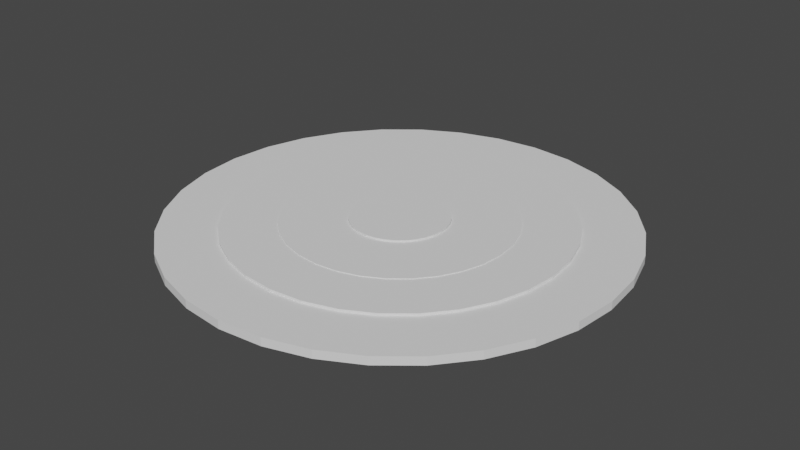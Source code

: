 # Source: Targer.blend  (saved by Blender 2.81.16; exported with 4.5.12 LTS)
import bpy
from mathutils import Matrix  # noqa: F401  (used for matrix-valued properties, if any)

bpy.ops.wm.read_factory_settings(use_empty=True)
scene = bpy.context.scene
scene.name = 'Scene'

# ---- collections
col_collection = bpy.data.collections.new('Collection'); scene.collection.children.link(col_collection)

# ---- world
world_world = bpy.data.worlds.new('World'); scene.world = world_world
world_world.use_nodes = True; world_world.node_tree.nodes.clear()
_N = world_world.node_tree.nodes; _L = world_world.node_tree.links
n0 = _N.new('ShaderNodeOutputWorld'); n0.name = 'World Output'; n0.location = (300, 300)
n1 = _N.new('ShaderNodeBackground'); n1.name = 'Background'; n1.location = (10, 300)
n1.inputs[0].default_value = (0.05088, 0.05088, 0.05088, 1.0)
_L.new(n1.outputs[0], n0.inputs[0])
n0.is_active_output = True
world_world.color = (0.05088, 0.05088, 0.05088)
world_world.use_sun_shadow = False
world_world.sun_shadow_jitter_overblur = 0.0

# ---- meshes
me_cylinder = bpy.data.meshes.new('Cylinder')
me_cylinder.from_pydata([(0.0, 1.0, -1.0), (0.0, 1.0, 1.0), (0.1951, 0.9808, -1.0), (0.1951, 0.9808, 1.0), (0.3827, 0.9239, -1.0), (0.3827, 0.9239, 1.0), (0.5556, 0.8315, -1.0), (0.5556, 0.8315, 1.0), (0.7071, 0.7071, -1.0), (0.7071, 0.7071, 1.0), (0.8315, 0.5556, -1.0), (0.8315, 0.5556, 1.0), (0.9239, 0.3827, -1.0), (0.9239, 0.3827, 1.0), (0.9808, 0.1951, -1.0), (0.9808, 0.1951, 1.0), (1.0, 7.55e-08, -1.0), (1.0, 7.55e-08, 1.0), (0.9808, -0.1951, -1.0), (0.9808, -0.1951, 1.0), (0.9239, -0.3827, -1.0), (0.9239, -0.3827, 1.0), (0.8315, -0.5556, -1.0), (0.8315, -0.5556, 1.0), (0.7071, -0.7071, -1.0), (0.7071, -0.7071, 1.0), (0.5556, -0.8315, -1.0), (0.5556, -0.8315, 1.0), (0.3827, -0.9239, -1.0), (0.3827, -0.9239, 1.0), (0.1951, -0.9808, -1.0), (0.1951, -0.9808, 1.0), (-3.258e-07, -1.0, -1.0), (-3.258e-07, -1.0, 1.0), (-0.1951, -0.9808, -1.0), (-0.1951, -0.9808, 1.0), (-0.3827, -0.9239, -1.0), (-0.3827, -0.9239, 1.0), (-0.5556, -0.8315, -1.0), (-0.5556, -0.8315, 1.0), (-0.7071, -0.7071, -1.0), (-0.7071, -0.7071, 1.0), (-0.8315, -0.5556, -1.0), (-0.8315, -0.5556, 1.0), (-0.9239, -0.3827, -1.0), (-0.9239, -0.3827, 1.0), (-0.9808, -0.1951, -1.0), (-0.9808, -0.1951, 1.0), (-1.0, 9.656e-07, -1.0), (-1.0, 9.656e-07, 1.0), (-0.9808, 0.1951, -1.0), (-0.9808, 0.1951, 1.0), (-0.9239, 0.3827, -1.0), (-0.9239, 0.3827, 1.0), (-0.8315, 0.5556, -1.0), (-0.8315, 0.5556, 1.0), (-0.7071, 0.7071, -1.0), (-0.7071, 0.7071, 1.0), (-0.5556, 0.8315, -1.0), (-0.5556, 0.8315, 1.0), (-0.3827, 0.9239, -1.0), (-0.3827, 0.9239, 1.0), (-0.1951, 0.9808, -1.0), (-0.1951, 0.9808, 1.0)], [], [(0, 1, 3, 2), (2, 3, 5, 4), (4, 5, 7, 6), (6, 7, 9, 8), (8, 9, 11, 10), (10, 11, 13, 12), (12, 13, 15, 14), (14, 15, 17, 16), (16, 17, 19, 18), (18, 19, 21, 20), (20, 21, 23, 22), (22, 23, 25, 24), (24, 25, 27, 26), (26, 27, 29, 28), (28, 29, 31, 30), (30, 31, 33, 32), (32, 33, 35, 34), (34, 35, 37, 36), (36, 37, 39, 38), (38, 39, 41, 40), (40, 41, 43, 42), (42, 43, 45, 44), (44, 45, 47, 46), (46, 47, 49, 48), (48, 49, 51, 50), (50, 51, 53, 52), (52, 53, 55, 54), (54, 55, 57, 56), (56, 57, 59, 58), (58, 59, 61, 60), (3, 1, 63, 61, 59, 57, 55, 53, 51, 49, 47, 45, 43, 41, 39, 37, 35, 33, 31, 29, 27, 25, 23, 21, 19, 17, 15, 13, 11, 9, 7, 5), (60, 61, 63, 62), (62, 63, 1, 0), (0, 2, 4, 6, 8, 10, 12, 14, 16, 18, 20, 22, 24, 26, 28, 30, 32, 34, 36, 38, 40, 42, 44, 46, 48, 50, 52, 54, 56, 58, 60, 62)])
_uv = me_cylinder.uv_layers.new(name='UVMap')
_uv.uv.foreach_set('vector', [1.0, 0.5, 1.0, 1.0, 0.9688, 1.0, 0.9688, 0.5, 0.9688, 0.5, 0.9688, 1.0, 0.9375, 1.0, 0.9375, 0.5, 0.9375, 0.5, 0.9375, 1.0, 0.9062, 1.0, 0.9062, 0.5, 0.9062, 0.5, 0.9062, 1.0, 0.875, 1.0, 0.875, 0.5, 0.875, 0.5, 0.875, 1.0, 0.8438, 1.0, 0.8438, 0.5, 0.8438, 0.5, 0.8438, 1.0, 0.8125, 1.0, 0.8125, 0.5, 0.8125, 0.5, 0.8125, 1.0, 0.7812, 1.0, 0.7812, 0.5, 0.7812, 0.5, 0.7812, 1.0, 0.75, 1.0, 0.75, 0.5, 0.75, 0.5, 0.75, 1.0, 0.7188, 1.0, 0.7188, 0.5, 0.7188, 0.5, 0.7188, 1.0, 0.6875, 1.0, 0.6875, 0.5, 0.6875, 0.5, 0.6875, 1.0, 0.6562, 1.0, 0.6562, 0.5, 0.6562, 0.5, 0.6562, 1.0, 0.625, 1.0, 0.625, 0.5, 0.625, 0.5, 0.625, 1.0, 0.5938, 1.0, 0.5938, 0.5, 0.5938, 0.5, 0.5938, 1.0, 0.5625, 1.0, 0.5625, 0.5, 0.5625, 0.5, 0.5625, 1.0, 0.5312, 1.0, 0.5312, 0.5, 0.5312, 0.5, 0.5312, 1.0, 0.5, 1.0, 0.5, 0.5, 0.5, 0.5, 0.5, 1.0, 0.4688, 1.0, 0.4688, 0.5, 0.4688, 0.5, 0.4688, 1.0, 0.4375, 1.0, 0.4375, 0.5, 0.4375, 0.5, 0.4375, 1.0, 0.4062, 1.0, 0.4062, 0.5, 0.4062, 0.5, 0.4062, 1.0, 0.375, 1.0, 0.375, 0.5, 0.375, 0.5, 0.375, 1.0, 0.3438, 1.0, 0.3438, 0.5, 0.3438, 0.5, 0.3438, 1.0, 0.3125, 1.0, 0.3125, 0.5, 0.3125, 0.5, 0.3125, 1.0, 0.2812, 1.0, 0.2812, 0.5, 0.2812, 0.5, 0.2812, 1.0, 0.25, 1.0, 0.25, 0.5, 0.25, 0.5, 0.25, 1.0, 0.2188, 1.0, 0.2188, 0.5, 0.2188, 0.5, 0.2188, 1.0, 0.1875, 1.0, 0.1875, 0.5, 0.1875, 0.5, 0.1875, 1.0, 0.1562, 1.0, 0.1562, 0.5, 0.1562, 0.5, 0.1562, 1.0, 0.125, 1.0, 0.125, 0.5, 0.125, 0.5, 0.125, 1.0, 0.09375, 1.0, 0.09375, 0.5, 0.09375, 0.5, 0.09375, 1.0, 0.0625, 1.0, 0.0625, 0.5, 0.2968, 0.4854, 0.25, 0.49, 0.2032, 0.4854, 0.1582, 0.4717, 0.1167, 0.4496, 0.08029, 0.4197, 0.05045, 0.3833, 0.02827, 0.3418, 0.01461, 0.2968, 0.01, 0.25, 0.01461, 0.2032, 0.02827, 0.1582, 0.05045, 0.1167, 0.08029, 0.08029, 0.1167, 0.05045, 0.1582, 0.02827, 0.2032, 0.01461, 0.25, 0.01, 0.2968, 0.01461, 0.3418, 0.02827, 0.3833, 0.05045, 0.4197, 0.08029, 0.4496, 0.1167, 0.4717, 0.1582, 0.4854, 0.2032, 0.49, 0.25, 0.4854, 0.2968, 0.4717, 0.3418, 0.4496, 0.3833, 0.4197, 0.4197, 0.3833, 0.4496, 0.3418, 0.4717, 0.0625, 0.5, 0.0625, 1.0, 0.03125, 1.0, 0.03125, 0.5, 0.03125, 0.5, 0.03125, 1.0, 0.0, 1.0, 0.0, 0.5, 0.75, 0.49, 0.7968, 0.4854, 0.8418, 0.4717, 0.8833, 0.4496, 0.9197, 0.4197, 0.9496, 0.3833, 0.9717, 0.3418, 0.9854, 0.2968, 0.99, 0.25, 0.9854, 0.2032, 0.9717, 0.1582, 0.9496, 0.1167, 0.9197, 0.08029, 0.8833, 0.05045, 0.8418, 0.02827, 0.7968, 0.01461, 0.75, 0.01, 0.7032, 0.01461, 0.6582, 0.02827, 0.6167, 0.05045, 0.5803, 0.08029, 0.5504, 0.1167, 0.5283, 0.1582, 0.5146, 0.2032, 0.51, 0.25, 0.5146, 0.2968, 0.5283, 0.3418, 0.5504, 0.3833, 0.5803, 0.4197, 0.6167, 0.4496, 0.6582, 0.4717, 0.7032, 0.4854])
me_cylinder.use_remesh_fix_poles = True
me_cylinder.use_remesh_preserve_attributes = False
me_cylinder.use_mirror_vertex_groups = False
me_cylinder.update()
me_cylinder_001 = bpy.data.meshes.new('Cylinder.001')
me_cylinder_001.from_pydata([(0.0, 1.0, -1.0), (0.0, 1.0, 1.0), (0.1951, 0.9808, -1.0), (0.1951, 0.9808, 1.0), (0.3827, 0.9239, -1.0), (0.3827, 0.9239, 1.0), (0.5556, 0.8315, -1.0), (0.5556, 0.8315, 1.0), (0.7071, 0.7071, -1.0), (0.7071, 0.7071, 1.0), (0.8315, 0.5556, -1.0), (0.8315, 0.5556, 1.0), (0.9239, 0.3827, -1.0), (0.9239, 0.3827, 1.0), (0.9808, 0.1951, -1.0), (0.9808, 0.1951, 1.0), (1.0, 7.55e-08, -1.0), (1.0, 7.55e-08, 1.0), (0.9808, -0.1951, -1.0), (0.9808, -0.1951, 1.0), (0.9239, -0.3827, -1.0), (0.9239, -0.3827, 1.0), (0.8315, -0.5556, -1.0), (0.8315, -0.5556, 1.0), (0.7071, -0.7071, -1.0), (0.7071, -0.7071, 1.0), (0.5556, -0.8315, -1.0), (0.5556, -0.8315, 1.0), (0.3827, -0.9239, -1.0), (0.3827, -0.9239, 1.0), (0.1951, -0.9808, -1.0), (0.1951, -0.9808, 1.0), (-3.258e-07, -1.0, -1.0), (-3.258e-07, -1.0, 1.0), (-0.1951, -0.9808, -1.0), (-0.1951, -0.9808, 1.0), (-0.3827, -0.9239, -1.0), (-0.3827, -0.9239, 1.0), (-0.5556, -0.8315, -1.0), (-0.5556, -0.8315, 1.0), (-0.7071, -0.7071, -1.0), (-0.7071, -0.7071, 1.0), (-0.8315, -0.5556, -1.0), (-0.8315, -0.5556, 1.0), (-0.9239, -0.3827, -1.0), (-0.9239, -0.3827, 1.0), (-0.9808, -0.1951, -1.0), (-0.9808, -0.1951, 1.0), (-1.0, 9.656e-07, -1.0), (-1.0, 9.656e-07, 1.0), (-0.9808, 0.1951, -1.0), (-0.9808, 0.1951, 1.0), (-0.9239, 0.3827, -1.0), (-0.9239, 0.3827, 1.0), (-0.8315, 0.5556, -1.0), (-0.8315, 0.5556, 1.0), (-0.7071, 0.7071, -1.0), (-0.7071, 0.7071, 1.0), (-0.5556, 0.8315, -1.0), (-0.5556, 0.8315, 1.0), (-0.3827, 0.9239, -1.0), (-0.3827, 0.9239, 1.0), (-0.1951, 0.9808, -1.0), (-0.1951, 0.9808, 1.0), (0.3532, -0.236, 1.0), (0.3532, -0.236, -1.0), (0.0, 0.4248, 1.0), (0.0, 0.4248, -1.0), (-0.08288, 0.4167, 1.0), (-0.08288, 0.4167, -1.0), (-0.1626, 0.3925, 1.0), (-0.1626, 0.3925, -1.0), (-0.3925, -0.1626, 1.0), (-0.3925, -0.1626, -1.0), (-0.3532, -0.236, 1.0), (-0.3532, -0.236, -1.0), (-0.4167, -0.08288, 1.0), (-0.4167, -0.08288, -1.0), (-0.3004, -0.3004, 1.0), (-0.3004, -0.3004, -1.0), (-0.08288, -0.4167, 1.0), (-0.08288, -0.4167, -1.0), (-1.384e-07, -0.4248, 1.0), (-1.384e-07, -0.4248, -1.0), (-0.1626, -0.3925, 1.0), (-0.1626, -0.3925, -1.0), (0.4167, 0.08288, 1.0), (0.4167, 0.08288, -1.0), (0.236, 0.3532, 1.0), (0.236, 0.3532, -1.0), (0.4248, 3.207e-08, 1.0), (0.4248, 3.207e-08, -1.0), (0.3925, 0.1626, 1.0), (0.3925, 0.1626, -1.0), (0.08288, -0.4167, 1.0), (0.08288, -0.4167, -1.0), (-0.3004, 0.3004, 1.0), (-0.3004, 0.3004, -1.0), (-0.236, 0.3532, 1.0), (-0.236, 0.3532, -1.0), (-0.3532, 0.236, 1.0), (-0.3532, 0.236, -1.0), (0.4167, -0.08288, 1.0), (0.4167, -0.08288, -1.0), (0.236, -0.3532, 1.0), (0.236, -0.3532, -1.0), (0.3004, -0.3004, 1.0), (0.3004, -0.3004, -1.0), (0.3925, -0.1626, 1.0), (0.3925, -0.1626, -1.0), (-0.4248, 4.102e-07, 1.0), (-0.4248, 4.102e-07, -1.0), (-0.236, -0.3532, 1.0), (-0.236, -0.3532, -1.0), (-0.4167, 0.08288, 1.0), (-0.4167, 0.08288, -1.0), (0.3004, 0.3004, 1.0), (0.3004, 0.3004, -1.0), (0.1626, -0.3925, 1.0), (0.1626, -0.3925, -1.0), (0.3532, 0.236, 1.0), (0.3532, 0.236, -1.0), (-0.3925, 0.1626, 1.0), (-0.3925, 0.1626, -1.0), (0.1626, 0.3925, 1.0), (0.1626, 0.3925, -1.0), (0.08288, 0.4167, 1.0), (0.08288, 0.4167, -1.0)], [], [(0, 1, 3, 2), (2, 3, 5, 4), (4, 5, 7, 6), (6, 7, 9, 8), (8, 9, 11, 10), (10, 11, 13, 12), (12, 13, 15, 14), (14, 15, 17, 16), (16, 17, 19, 18), (18, 19, 21, 20), (20, 21, 23, 22), (22, 23, 25, 24), (24, 25, 27, 26), (26, 27, 29, 28), (28, 29, 31, 30), (30, 31, 33, 32), (32, 33, 35, 34), (34, 35, 37, 36), (36, 37, 39, 38), (38, 39, 41, 40), (40, 41, 43, 42), (42, 43, 45, 44), (44, 45, 47, 46), (46, 47, 49, 48), (48, 49, 51, 50), (50, 51, 53, 52), (52, 53, 55, 54), (54, 55, 57, 56), (56, 57, 59, 58), (58, 59, 61, 60), (3, 1, 63, 61, 59, 57, 55, 53, 51, 49, 110, 114, 122, 100, 96, 98, 70, 68, 66, 126, 124, 88, 116, 120, 92, 86, 90, 17, 15, 13, 11, 9, 7, 5), (60, 61, 63, 62), (62, 63, 1, 0), (0, 2, 4, 6, 8, 10, 12, 14, 16, 91, 87, 93, 121, 117, 89, 125, 127, 67, 69, 71, 99, 97, 101, 123, 115, 111, 48, 50, 52, 54, 56, 58, 60, 62), (103, 102, 90, 91), (107, 106, 64, 65), (65, 64, 108, 109), (115, 114, 110, 111), (87, 86, 92, 93), (91, 90, 86, 87), (121, 120, 116, 117), (67, 66, 68, 69), (81, 80, 82, 83), (101, 100, 122, 123), (83, 82, 94, 95), (69, 68, 70, 71), (117, 116, 88, 89), (113, 112, 84, 85), (17, 90, 102, 108, 64, 106, 104, 118, 94, 82, 80, 84, 112, 78, 74, 72, 76, 110, 49, 47, 45, 43, 41, 39, 37, 35, 33, 31, 29, 27, 25, 23, 21, 19), (89, 88, 124, 125), (105, 104, 106, 107), (99, 98, 96, 97), (123, 122, 114, 115), (119, 118, 104, 105), (79, 78, 112, 113), (73, 72, 74, 75), (127, 126, 66, 67), (93, 92, 120, 121), (111, 110, 76, 77), (109, 108, 102, 103), (85, 84, 80, 81), (71, 70, 98, 99), (125, 124, 126, 127), (95, 94, 118, 119), (77, 76, 72, 73), (97, 96, 100, 101), (48, 111, 77, 73, 75, 79, 113, 85, 81, 83, 95, 119, 105, 107, 65, 109, 103, 91, 16, 18, 20, 22, 24, 26, 28, 30, 32, 34, 36, 38, 40, 42, 44, 46), (75, 74, 78, 79)])
_uv = me_cylinder_001.uv_layers.new(name='UVMap')
_uv.uv.foreach_set('vector', [1.0, 0.5, 1.0, 1.0, 0.9688, 1.0, 0.9688, 0.5, 0.9688, 0.5, 0.9688, 1.0, 0.9375, 1.0, 0.9375, 0.5, 0.9375, 0.5, 0.9375, 1.0, 0.9062, 1.0, 0.9062, 0.5, 0.9062, 0.5, 0.9062, 1.0, 0.875, 1.0, 0.875, 0.5, 0.875, 0.5, 0.875, 1.0, 0.8438, 1.0, 0.8438, 0.5, 0.8438, 0.5, 0.8438, 1.0, 0.8125, 1.0, 0.8125, 0.5, 0.8125, 0.5, 0.8125, 1.0, 0.7812, 1.0, 0.7812, 0.5, 0.7812, 0.5, 0.7812, 1.0, 0.75, 1.0, 0.75, 0.5, 0.75, 0.5, 0.75, 1.0, 0.7188, 1.0, 0.7188, 0.5, 0.7188, 0.5, 0.7188, 1.0, 0.6875, 1.0, 0.6875, 0.5, 0.6875, 0.5, 0.6875, 1.0, 0.6562, 1.0, 0.6562, 0.5, 0.6562, 0.5, 0.6562, 1.0, 0.625, 1.0, 0.625, 0.5, 0.625, 0.5, 0.625, 1.0, 0.5938, 1.0, 0.5938, 0.5, 0.5938, 0.5, 0.5938, 1.0, 0.5625, 1.0, 0.5625, 0.5, 0.5625, 0.5, 0.5625, 1.0, 0.5312, 1.0, 0.5312, 0.5, 0.5312, 0.5, 0.5312, 1.0, 0.5, 1.0, 0.5, 0.5, 0.5, 0.5, 0.5, 1.0, 0.4688, 1.0, 0.4688, 0.5, 0.4688, 0.5, 0.4688, 1.0, 0.4375, 1.0, 0.4375, 0.5, 0.4375, 0.5, 0.4375, 1.0, 0.4062, 1.0, 0.4062, 0.5, 0.4062, 0.5, 0.4062, 1.0, 0.375, 1.0, 0.375, 0.5, 0.375, 0.5, 0.375, 1.0, 0.3438, 1.0, 0.3438, 0.5, 0.3438, 0.5, 0.3438, 1.0, 0.3125, 1.0, 0.3125, 0.5, 0.3125, 0.5, 0.3125, 1.0, 0.2812, 1.0, 0.2812, 0.5, 0.2812, 0.5, 0.2812, 1.0, 0.25, 1.0, 0.25, 0.5, 0.25, 0.5, 0.25, 1.0, 0.2188, 1.0, 0.2188, 0.5, 0.2188, 0.5, 0.2188, 1.0, 0.1875, 1.0, 0.1875, 0.5, 0.1875, 0.5, 0.1875, 1.0, 0.1562, 1.0, 0.1562, 0.5, 0.1562, 0.5, 0.1562, 1.0, 0.125, 1.0, 0.125, 0.5, 0.125, 0.5, 0.125, 1.0, 0.09375, 1.0, 0.09375, 0.5, 0.09375, 0.5, 0.09375, 1.0, 0.0625, 1.0, 0.0625, 0.5, 0.2968, 0.4854, 0.25, 0.49, 0.2032, 0.4854, 0.1582, 0.4717, 0.1167, 0.4496, 0.08029, 0.4197, 0.05045, 0.3833, 0.02827, 0.3418, 0.01461, 0.2968, 0.01, 0.25, 0.148, 0.25, 0.15, 0.2699, 0.1558, 0.289, 0.1652, 0.3066, 0.1779, 0.3221, 0.1934, 0.3348, 0.211, 0.3442, 0.2301, 0.35, 0.25, 0.352, 0.2699, 0.35, 0.289, 0.3442, 0.3066, 0.3348, 0.3221, 0.3221, 0.3348, 0.3066, 0.3442, 0.289, 0.35, 0.2699, 0.352, 0.25, 0.49, 0.25, 0.4854, 0.2968, 0.4717, 0.3418, 0.4496, 0.3833, 0.4197, 0.4197, 0.3833, 0.4496, 0.3418, 0.4717, 0.0625, 0.5, 0.0625, 1.0, 0.03125, 1.0, 0.03125, 0.5, 0.03125, 0.5, 0.03125, 1.0, 0.0, 1.0, 0.0, 0.5, 0.75, 0.49, 0.7968, 0.4854, 0.8418, 0.4717, 0.8833, 0.4496, 0.9197, 0.4197, 0.9496, 0.3833, 0.9717, 0.3418, 0.9854, 0.2968, 0.99, 0.25, 0.852, 0.25, 0.85, 0.2699, 0.8442, 0.289, 0.8348, 0.3066, 0.8221, 0.3221, 0.8066, 0.3348, 0.789, 0.3442, 0.7699, 0.35, 0.75, 0.352, 0.7301, 0.35, 0.711, 0.3442, 0.6934, 0.3348, 0.6779, 0.3221, 0.6652, 0.3066, 0.6558, 0.289, 0.65, 0.2699, 0.648, 0.25, 0.51, 0.25, 0.5146, 0.2968, 0.5283, 0.3418, 0.5504, 0.3833, 0.5803, 0.4197, 0.6167, 0.4496, 0.6582, 0.4717, 0.7032, 0.4854, 0.7188, 0.549, 0.7188, 0.951, 0.75, 0.951, 0.75, 0.549, 0.625, 0.549, 0.625, 0.951, 0.6562, 0.951, 0.6562, 0.549, 0.6562, 0.549, 0.6562, 0.951, 0.6875, 0.951, 0.6875, 0.549, 0.2188, 0.549, 0.2188, 0.951, 0.25, 0.951, 0.25, 0.549, 0.7812, 0.549, 0.7812, 0.951, 0.8125, 0.951, 0.8125, 0.549, 0.75, 0.549, 0.75, 0.951, 0.7812, 0.951, 0.7812, 0.549, 0.8438, 0.549, 0.8438, 0.951, 0.875, 0.951, 0.875, 0.549, 0.0, 0.549, 0.0, 0.951, 0.03125, 0.951, 0.03125, 0.549, 0.4688, 0.549, 0.4688, 0.951, 0.5, 0.951, 0.5, 0.549, 0.1562, 0.549, 0.1562, 0.951, 0.1875, 0.951, 0.1875, 0.549, 0.5, 0.549, 0.5, 0.951, 0.5312, 0.951, 0.5312, 0.549, 0.03125, 0.549, 0.03125, 0.951, 0.0625, 0.951, 0.0625, 0.549, 0.875, 0.549, 0.875, 0.951, 0.9062, 0.951, 0.9062, 0.549, 0.4062, 0.549, 0.4062, 0.951, 0.4375, 0.951, 0.4375, 0.549, 0.49, 0.25, 0.352, 0.25, 0.35, 0.2301, 0.3442, 0.211, 0.3348, 0.1934, 0.3221, 0.1779, 0.3066, 0.1652, 0.289, 0.1558, 0.2699, 0.15, 0.25, 0.148, 0.2301, 0.15, 0.211, 0.1558, 0.1934, 0.1652, 0.1779, 0.1779, 0.1652, 0.1934, 0.1558, 0.211, 0.15, 0.2301, 0.148, 0.25, 0.01, 0.25, 0.01461, 0.2032, 0.02827, 0.1582, 0.05045, 0.1167, 0.08029, 0.08029, 0.1167, 0.05045, 0.1582, 0.02827, 0.2032, 0.01461, 0.25, 0.01, 0.2968, 0.01461, 0.3418, 0.02827, 0.3833, 0.05045, 0.4197, 0.08029, 0.4496, 0.1167, 0.4717, 0.1582, 0.4854, 0.2032, 0.9062, 0.549, 0.9062, 0.951, 0.9375, 0.951, 0.9375, 0.549, 0.5938, 0.549, 0.5938, 0.951, 0.625, 0.951, 0.625, 0.549, 0.09375, 0.549, 0.09375, 0.951, 0.125, 0.951, 0.125, 0.549, 0.1875, 0.549, 0.1875, 0.951, 0.2188, 0.951, 0.2188, 0.549, 0.5625, 0.549, 0.5625, 0.951, 0.5938, 0.951, 0.5938, 0.549, 0.375, 0.549, 0.375, 0.951, 0.4062, 0.951, 0.4062, 0.549, 0.3125, 0.549, 0.3125, 0.951, 0.3438, 0.951, 0.3438, 0.549, 0.9688, 0.549, 0.9688, 0.951, 1.0, 0.951, 1.0, 0.549, 0.8125, 0.549, 0.8125, 0.951, 0.8438, 0.951, 0.8438, 0.549, 0.25, 0.549, 0.25, 0.951, 0.2812, 0.951, 0.2812, 0.549, 0.6875, 0.549, 0.6875, 0.951, 0.7188, 0.951, 0.7188, 0.549, 0.4375, 0.549, 0.4375, 0.951, 0.4688, 0.951, 0.4688, 0.549, 0.0625, 0.549, 0.0625, 0.951, 0.09375, 0.951, 0.09375, 0.549, 0.9375, 0.549, 0.9375, 0.951, 0.9688, 0.951, 0.9688, 0.549, 0.5312, 0.549, 0.5312, 0.951, 0.5625, 0.951, 0.5625, 0.549, 0.2812, 0.549, 0.2812, 0.951, 0.3125, 0.951, 0.3125, 0.549, 0.125, 0.549, 0.125, 0.951, 0.1562, 0.951, 0.1562, 0.549, 0.51, 0.25, 0.648, 0.25, 0.65, 0.2301, 0.6558, 0.211, 0.6652, 0.1934, 0.6779, 0.1779, 0.6934, 0.1652, 0.711, 0.1558, 0.7301, 0.15, 0.75, 0.148, 0.7699, 0.15, 0.789, 0.1558, 0.8066, 0.1652, 0.8221, 0.1779, 0.8348, 0.1934, 0.8442, 0.211, 0.85, 0.2301, 0.852, 0.25, 0.99, 0.25, 0.9854, 0.2032, 0.9717, 0.1582, 0.9496, 0.1167, 0.9197, 0.08029, 0.8833, 0.05045, 0.8418, 0.02827, 0.7968, 0.01461, 0.75, 0.01, 0.7032, 0.01461, 0.6582, 0.02827, 0.6167, 0.05045, 0.5803, 0.08029, 0.5504, 0.1167, 0.5283, 0.1582, 0.5146, 0.2032, 0.3438, 0.549, 0.3438, 0.951, 0.375, 0.951, 0.375, 0.549])
me_cylinder_001.use_remesh_fix_poles = True
me_cylinder_001.use_remesh_preserve_attributes = False
me_cylinder_001.use_mirror_vertex_groups = False
me_cylinder_001.update()
me_cylinder_002 = bpy.data.meshes.new('Cylinder.002')
me_cylinder_002.from_pydata([(0.0, 1.0, -1.0), (0.0, 1.0, 1.0), (0.1951, 0.9808, -1.0), (0.1951, 0.9808, 1.0), (0.3827, 0.9239, -1.0), (0.3827, 0.9239, 1.0), (0.5556, 0.8315, -1.0), (0.5556, 0.8315, 1.0), (0.7071, 0.7071, -1.0), (0.7071, 0.7071, 1.0), (0.8315, 0.5556, -1.0), (0.8315, 0.5556, 1.0), (0.9239, 0.3827, -1.0), (0.9239, 0.3827, 1.0), (0.9808, 0.1951, -1.0), (0.9808, 0.1951, 1.0), (1.0, 7.55e-08, -1.0), (1.0, 7.55e-08, 1.0), (0.9808, -0.1951, -1.0), (0.9808, -0.1951, 1.0), (0.9239, -0.3827, -1.0), (0.9239, -0.3827, 1.0), (0.8315, -0.5556, -1.0), (0.8315, -0.5556, 1.0), (0.7071, -0.7071, -1.0), (0.7071, -0.7071, 1.0), (0.5556, -0.8315, -1.0), (0.5556, -0.8315, 1.0), (0.3827, -0.9239, -1.0), (0.3827, -0.9239, 1.0), (0.1951, -0.9808, -1.0), (0.1951, -0.9808, 1.0), (-3.258e-07, -1.0, -1.0), (-3.258e-07, -1.0, 1.0), (-0.1951, -0.9808, -1.0), (-0.1951, -0.9808, 1.0), (-0.3827, -0.9239, -1.0), (-0.3827, -0.9239, 1.0), (-0.5556, -0.8315, -1.0), (-0.5556, -0.8315, 1.0), (-0.7071, -0.7071, -1.0), (-0.7071, -0.7071, 1.0), (-0.8315, -0.5556, -1.0), (-0.8315, -0.5556, 1.0), (-0.9239, -0.3827, -1.0), (-0.9239, -0.3827, 1.0), (-0.9808, -0.1951, -1.0), (-0.9808, -0.1951, 1.0), (-1.0, 9.656e-07, -1.0), (-1.0, 9.656e-07, 1.0), (-0.9808, 0.1951, -1.0), (-0.9808, 0.1951, 1.0), (-0.9239, 0.3827, -1.0), (-0.9239, 0.3827, 1.0), (-0.8315, 0.5556, -1.0), (-0.8315, 0.5556, 1.0), (-0.7071, 0.7071, -1.0), (-0.7071, 0.7071, 1.0), (-0.5556, 0.8315, -1.0), (-0.5556, 0.8315, 1.0), (-0.3827, 0.9239, -1.0), (-0.3827, 0.9239, 1.0), (-0.1951, 0.9808, -1.0), (-0.1951, 0.9808, 1.0), (-0.6195, 0.4139, 1.0), (-0.6195, 0.4139, -1.0), (0.0, -0.745, 1.0), (0.0, -0.745, -1.0), (0.1453, -0.7307, 1.0), (0.1453, -0.7307, -1.0), (0.2851, -0.6883, 1.0), (0.2851, -0.6883, -1.0), (0.6883, 0.2851, 1.0), (0.6883, 0.2851, -1.0), (0.6195, 0.4139, 1.0), (0.6195, 0.4139, -1.0), (0.7307, 0.1453, 1.0), (0.7307, 0.1453, -1.0), (0.5268, 0.5268, 1.0), (0.5268, 0.5268, -1.0), (0.1453, 0.7307, 1.0), (0.1453, 0.7307, -1.0), (2.428e-07, 0.745, 1.0), (2.428e-07, 0.745, -1.0), (0.2851, 0.6883, 1.0), (0.2851, 0.6883, -1.0), (-0.7307, -0.1453, 1.0), (-0.7307, -0.1453, -1.0), (-0.4139, -0.6195, 1.0), (-0.4139, -0.6195, -1.0), (-0.745, -5.625e-08, 1.0), (-0.745, -5.625e-08, -1.0), (-0.6883, -0.2851, 1.0), (-0.6883, -0.2851, -1.0), (-0.1453, 0.7307, 1.0), (-0.1453, 0.7307, -1.0), (0.5268, -0.5268, 1.0), (0.5268, -0.5268, -1.0), (0.4139, -0.6195, 1.0), (0.4139, -0.6195, -1.0), (0.6195, -0.4139, 1.0), (0.6195, -0.4139, -1.0), (-0.7307, 0.1453, 1.0), (-0.7307, 0.1453, -1.0), (-0.4139, 0.6195, 1.0), (-0.4139, 0.6195, -1.0), (-0.5268, 0.5268, 1.0), (-0.5268, 0.5268, -1.0), (-0.6883, 0.2851, 1.0), (-0.6883, 0.2851, -1.0), (0.745, -7.194e-07, 1.0), (0.745, -7.194e-07, -1.0), (0.4139, 0.6195, 1.0), (0.4139, 0.6195, -1.0), (0.7307, -0.1453, 1.0), (0.7307, -0.1453, -1.0), (-0.5268, -0.5268, 1.0), (-0.5268, -0.5268, -1.0), (-0.2851, 0.6883, 1.0), (-0.2851, 0.6883, -1.0), (-0.6195, -0.4139, 1.0), (-0.6195, -0.4139, -1.0), (0.6883, -0.2851, 1.0), (0.6883, -0.2851, -1.0), (-0.2851, -0.6883, 1.0), (-0.2851, -0.6883, -1.0), (-0.1453, -0.7307, 1.0), (-0.1453, -0.7307, -1.0)], [], [(0, 1, 3, 2), (2, 3, 5, 4), (4, 5, 7, 6), (6, 7, 9, 8), (8, 9, 11, 10), (10, 11, 13, 12), (12, 13, 15, 14), (14, 15, 17, 16), (16, 17, 19, 18), (18, 19, 21, 20), (20, 21, 23, 22), (22, 23, 25, 24), (24, 25, 27, 26), (26, 27, 29, 28), (28, 29, 31, 30), (30, 31, 33, 32), (32, 33, 35, 34), (34, 35, 37, 36), (36, 37, 39, 38), (38, 39, 41, 40), (40, 41, 43, 42), (42, 43, 45, 44), (44, 45, 47, 46), (46, 47, 49, 48), (48, 49, 51, 50), (50, 51, 53, 52), (52, 53, 55, 54), (54, 55, 57, 56), (56, 57, 59, 58), (58, 59, 61, 60), (3, 1, 63, 61, 59, 57, 55, 53, 51, 49, 90, 102, 108, 64, 106, 104, 118, 94, 82, 80, 84, 112, 78, 74, 72, 76, 110, 17, 15, 13, 11, 9, 7, 5), (60, 61, 63, 62), (62, 63, 1, 0), (0, 2, 4, 6, 8, 10, 12, 14, 16, 111, 77, 73, 75, 79, 113, 85, 81, 83, 95, 119, 105, 107, 65, 109, 103, 91, 48, 50, 52, 54, 56, 58, 60, 62), (103, 102, 90, 91), (107, 106, 64, 65), (65, 64, 108, 109), (115, 114, 110, 111), (87, 86, 92, 93), (91, 90, 86, 87), (121, 120, 116, 117), (67, 66, 68, 69), (81, 80, 82, 83), (101, 100, 122, 123), (83, 82, 94, 95), (69, 68, 70, 71), (117, 116, 88, 89), (113, 112, 84, 85), (17, 110, 114, 122, 100, 96, 98, 70, 68, 66, 126, 124, 88, 116, 120, 92, 86, 90, 49, 47, 45, 43, 41, 39, 37, 35, 33, 31, 29, 27, 25, 23, 21, 19), (89, 88, 124, 125), (105, 104, 106, 107), (99, 98, 96, 97), (123, 122, 114, 115), (119, 118, 104, 105), (79, 78, 112, 113), (73, 72, 74, 75), (127, 126, 66, 67), (93, 92, 120, 121), (111, 110, 76, 77), (109, 108, 102, 103), (85, 84, 80, 81), (71, 70, 98, 99), (125, 124, 126, 127), (95, 94, 118, 119), (77, 76, 72, 73), (97, 96, 100, 101), (48, 91, 87, 93, 121, 117, 89, 125, 127, 67, 69, 71, 99, 97, 101, 123, 115, 111, 16, 18, 20, 22, 24, 26, 28, 30, 32, 34, 36, 38, 40, 42, 44, 46), (75, 74, 78, 79)])
_uv = me_cylinder_002.uv_layers.new(name='UVMap')
_uv.uv.foreach_set('vector', [1.0, 0.5, 1.0, 1.0, 0.9688, 1.0, 0.9688, 0.5, 0.9688, 0.5, 0.9688, 1.0, 0.9375, 1.0, 0.9375, 0.5, 0.9375, 0.5, 0.9375, 1.0, 0.9062, 1.0, 0.9062, 0.5, 0.9062, 0.5, 0.9062, 1.0, 0.875, 1.0, 0.875, 0.5, 0.875, 0.5, 0.875, 1.0, 0.8438, 1.0, 0.8438, 0.5, 0.8438, 0.5, 0.8438, 1.0, 0.8125, 1.0, 0.8125, 0.5, 0.8125, 0.5, 0.8125, 1.0, 0.7812, 1.0, 0.7812, 0.5, 0.7812, 0.5, 0.7812, 1.0, 0.75, 1.0, 0.75, 0.5, 0.75, 0.5, 0.75, 1.0, 0.7188, 1.0, 0.7188, 0.5, 0.7188, 0.5, 0.7188, 1.0, 0.6875, 1.0, 0.6875, 0.5, 0.6875, 0.5, 0.6875, 1.0, 0.6562, 1.0, 0.6562, 0.5, 0.6562, 0.5, 0.6562, 1.0, 0.625, 1.0, 0.625, 0.5, 0.625, 0.5, 0.625, 1.0, 0.5938, 1.0, 0.5938, 0.5, 0.5938, 0.5, 0.5938, 1.0, 0.5625, 1.0, 0.5625, 0.5, 0.5625, 0.5, 0.5625, 1.0, 0.5312, 1.0, 0.5312, 0.5, 0.5312, 0.5, 0.5312, 1.0, 0.5, 1.0, 0.5, 0.5, 0.5, 0.5, 0.5, 1.0, 0.4688, 1.0, 0.4688, 0.5, 0.4688, 0.5, 0.4688, 1.0, 0.4375, 1.0, 0.4375, 0.5, 0.4375, 0.5, 0.4375, 1.0, 0.4062, 1.0, 0.4062, 0.5, 0.4062, 0.5, 0.4062, 1.0, 0.375, 1.0, 0.375, 0.5, 0.375, 0.5, 0.375, 1.0, 0.3438, 1.0, 0.3438, 0.5, 0.3438, 0.5, 0.3438, 1.0, 0.3125, 1.0, 0.3125, 0.5, 0.3125, 0.5, 0.3125, 1.0, 0.2812, 1.0, 0.2812, 0.5, 0.2812, 0.5, 0.2812, 1.0, 0.25, 1.0, 0.25, 0.5, 0.25, 0.5, 0.25, 1.0, 0.2188, 1.0, 0.2188, 0.5, 0.2188, 0.5, 0.2188, 1.0, 0.1875, 1.0, 0.1875, 0.5, 0.1875, 0.5, 0.1875, 1.0, 0.1562, 1.0, 0.1562, 0.5, 0.1562, 0.5, 0.1562, 1.0, 0.125, 1.0, 0.125, 0.5, 0.125, 0.5, 0.125, 1.0, 0.09375, 1.0, 0.09375, 0.5, 0.09375, 0.5, 0.09375, 1.0, 0.0625, 1.0, 0.0625, 0.5, 0.2968, 0.4854, 0.25, 0.49, 0.2032, 0.4854, 0.1582, 0.4717, 0.1167, 0.4496, 0.08029, 0.4197, 0.05045, 0.3833, 0.02827, 0.3418, 0.01461, 0.2968, 0.01, 0.25, 0.0712, 0.25, 0.07463, 0.2849, 0.08481, 0.3184, 0.1013, 0.3493, 0.1236, 0.3764, 0.1507, 0.3987, 0.1816, 0.4152, 0.2151, 0.4254, 0.25, 0.4288, 0.2849, 0.4254, 0.3184, 0.4152, 0.3493, 0.3987, 0.3764, 0.3764, 0.3987, 0.3493, 0.4152, 0.3184, 0.4254, 0.2849, 0.4288, 0.25, 0.49, 0.25, 0.4854, 0.2968, 0.4717, 0.3418, 0.4496, 0.3833, 0.4197, 0.4197, 0.3833, 0.4496, 0.3418, 0.4717, 0.0625, 0.5, 0.0625, 1.0, 0.03125, 1.0, 0.03125, 0.5, 0.03125, 0.5, 0.03125, 1.0, 0.0, 1.0, 0.0, 0.5, 0.75, 0.49, 0.7968, 0.4854, 0.8418, 0.4717, 0.8833, 0.4496, 0.9197, 0.4197, 0.9496, 0.3833, 0.9717, 0.3418, 0.9854, 0.2968, 0.99, 0.25, 0.9288, 0.25, 0.9254, 0.2849, 0.9152, 0.3184, 0.8987, 0.3493, 0.8764, 0.3764, 0.8493, 0.3987, 0.8184, 0.4152, 0.7849, 0.4254, 0.75, 0.4288, 0.7151, 0.4254, 0.6816, 0.4152, 0.6507, 0.3987, 0.6236, 0.3764, 0.6013, 0.3493, 0.5848, 0.3184, 0.5746, 0.2849, 0.5712, 0.25, 0.51, 0.25, 0.5146, 0.2968, 0.5283, 0.3418, 0.5504, 0.3833, 0.5803, 0.4197, 0.6167, 0.4496, 0.6582, 0.4717, 0.7032, 0.4854, 0.7188, 0.5924, 0.7188, 0.9076, 0.75, 0.9076, 0.75, 0.5924, 0.625, 0.5924, 0.625, 0.9076, 0.6562, 0.9076, 0.6562, 0.5924, 0.6562, 0.5924, 0.6562, 0.9076, 0.6875, 0.9076, 0.6875, 0.5924, 0.2188, 0.5924, 0.2188, 0.9076, 0.25, 0.9076, 0.25, 0.5924, 0.7812, 0.5924, 0.7812, 0.9076, 0.8125, 0.9076, 0.8125, 0.5924, 0.75, 0.5924, 0.75, 0.9076, 0.7812, 0.9076, 0.7812, 0.5924, 0.8438, 0.5924, 0.8438, 0.9076, 0.875, 0.9076, 0.875, 0.5924, 0.0, 0.5924, 0.0, 0.9076, 0.03125, 0.9076, 0.03125, 0.5924, 0.4688, 0.5924, 0.4688, 0.9076, 0.5, 0.9076, 0.5, 0.5924, 0.1562, 0.5924, 0.1562, 0.9076, 0.1875, 0.9076, 0.1875, 0.5924, 0.5, 0.5924, 0.5, 0.9076, 0.5312, 0.9076, 0.5312, 0.5924, 0.03125, 0.5924, 0.03125, 0.9076, 0.0625, 0.9076, 0.0625, 0.5924, 0.875, 0.5924, 0.875, 0.9076, 0.9062, 0.9076, 0.9062, 0.5924, 0.4062, 0.5924, 0.4062, 0.9076, 0.4375, 0.9076, 0.4375, 0.5924, 0.49, 0.25, 0.4288, 0.25, 0.4254, 0.2151, 0.4152, 0.1816, 0.3987, 0.1507, 0.3764, 0.1236, 0.3493, 0.1013, 0.3184, 0.08481, 0.2849, 0.07463, 0.25, 0.0712, 0.2151, 0.07463, 0.1816, 0.08481, 0.1507, 0.1013, 0.1236, 0.1236, 0.1013, 0.1507, 0.08481, 0.1816, 0.07463, 0.2151, 0.0712, 0.25, 0.01, 0.25, 0.01461, 0.2032, 0.02827, 0.1582, 0.05045, 0.1167, 0.08029, 0.08029, 0.1167, 0.05045, 0.1582, 0.02827, 0.2032, 0.01461, 0.25, 0.01, 0.2968, 0.01461, 0.3418, 0.02827, 0.3833, 0.05045, 0.4197, 0.08029, 0.4496, 0.1167, 0.4717, 0.1582, 0.4854, 0.2032, 0.9062, 0.5924, 0.9062, 0.9076, 0.9375, 0.9076, 0.9375, 0.5924, 0.5938, 0.5924, 0.5938, 0.9076, 0.625, 0.9076, 0.625, 0.5924, 0.09375, 0.5924, 0.09375, 0.9076, 0.125, 0.9076, 0.125, 0.5924, 0.1875, 0.5924, 0.1875, 0.9076, 0.2188, 0.9076, 0.2188, 0.5924, 0.5625, 0.5924, 0.5625, 0.9076, 0.5938, 0.9076, 0.5938, 0.5924, 0.375, 0.5924, 0.375, 0.9076, 0.4062, 0.9076, 0.4062, 0.5924, 0.3125, 0.5924, 0.3125, 0.9076, 0.3438, 0.9076, 0.3438, 0.5924, 0.9688, 0.5924, 0.9688, 0.9076, 1.0, 0.9076, 1.0, 0.5924, 0.8125, 0.5924, 0.8125, 0.9076, 0.8438, 0.9076, 0.8438, 0.5924, 0.25, 0.5924, 0.25, 0.9076, 0.2812, 0.9076, 0.2812, 0.5924, 0.6875, 0.5924, 0.6875, 0.9076, 0.7188, 0.9076, 0.7188, 0.5924, 0.4375, 0.5924, 0.4375, 0.9076, 0.4688, 0.9076, 0.4688, 0.5924, 0.0625, 0.5924, 0.0625, 0.9076, 0.09375, 0.9076, 0.09375, 0.5924, 0.9375, 0.5924, 0.9375, 0.9076, 0.9688, 0.9076, 0.9688, 0.5924, 0.5312, 0.5924, 0.5312, 0.9076, 0.5625, 0.9076, 0.5625, 0.5924, 0.2812, 0.5924, 0.2812, 0.9076, 0.3125, 0.9076, 0.3125, 0.5924, 0.125, 0.5924, 0.125, 0.9076, 0.1562, 0.9076, 0.1562, 0.5924, 0.51, 0.25, 0.5712, 0.25, 0.5746, 0.2151, 0.5848, 0.1816, 0.6013, 0.1507, 0.6236, 0.1236, 0.6507, 0.1013, 0.6816, 0.08481, 0.7151, 0.07463, 0.75, 0.0712, 0.7849, 0.07463, 0.8184, 0.08481, 0.8493, 0.1013, 0.8764, 0.1236, 0.8987, 0.1507, 0.9152, 0.1816, 0.9254, 0.2151, 0.9288, 0.25, 0.99, 0.25, 0.9854, 0.2032, 0.9717, 0.1582, 0.9496, 0.1167, 0.9197, 0.08029, 0.8833, 0.05045, 0.8418, 0.02827, 0.7968, 0.01461, 0.75, 0.01, 0.7032, 0.01461, 0.6582, 0.02827, 0.6167, 0.05045, 0.5803, 0.08029, 0.5504, 0.1167, 0.5283, 0.1582, 0.5146, 0.2032, 0.3438, 0.5924, 0.3438, 0.9076, 0.375, 0.9076, 0.375, 0.5924])
me_cylinder_002.use_remesh_fix_poles = True
me_cylinder_002.use_remesh_preserve_attributes = False
me_cylinder_002.use_mirror_vertex_groups = False
me_cylinder_002.update()
me_cylinder_003 = bpy.data.meshes.new('Cylinder.003')
me_cylinder_003.from_pydata([(0.0, 1.0, -1.0), (0.0, 1.0, 1.0), (0.1951, 0.9808, -1.0), (0.1951, 0.9808, 1.0), (0.3827, 0.9239, -1.0), (0.3827, 0.9239, 1.0), (0.5556, 0.8315, -1.0), (0.5556, 0.8315, 1.0), (0.7071, 0.7071, -1.0), (0.7071, 0.7071, 1.0), (0.8315, 0.5556, -1.0), (0.8315, 0.5556, 1.0), (0.9239, 0.3827, -1.0), (0.9239, 0.3827, 1.0), (0.9808, 0.1951, -1.0), (0.9808, 0.1951, 1.0), (1.0, 7.55e-08, -1.0), (1.0, 7.55e-08, 1.0), (0.9808, -0.1951, -1.0), (0.9808, -0.1951, 1.0), (0.9239, -0.3827, -1.0), (0.9239, -0.3827, 1.0), (0.8315, -0.5556, -1.0), (0.8315, -0.5556, 1.0), (0.7071, -0.7071, -1.0), (0.7071, -0.7071, 1.0), (0.5556, -0.8315, -1.0), (0.5556, -0.8315, 1.0), (0.3827, -0.9239, -1.0), (0.3827, -0.9239, 1.0), (0.1951, -0.9808, -1.0), (0.1951, -0.9808, 1.0), (-3.258e-07, -1.0, -1.0), (-3.258e-07, -1.0, 1.0), (-0.1951, -0.9808, -1.0), (-0.1951, -0.9808, 1.0), (-0.3827, -0.9239, -1.0), (-0.3827, -0.9239, 1.0), (-0.5556, -0.8315, -1.0), (-0.5556, -0.8315, 1.0), (-0.7071, -0.7071, -1.0), (-0.7071, -0.7071, 1.0), (-0.8315, -0.5556, -1.0), (-0.8315, -0.5556, 1.0), (-0.9239, -0.3827, -1.0), (-0.9239, -0.3827, 1.0), (-0.9808, -0.1951, -1.0), (-0.9808, -0.1951, 1.0), (-1.0, 9.656e-07, -1.0), (-1.0, 9.656e-07, 1.0), (-0.9808, 0.1951, -1.0), (-0.9808, 0.1951, 1.0), (-0.9239, 0.3827, -1.0), (-0.9239, 0.3827, 1.0), (-0.8315, 0.5556, -1.0), (-0.8315, 0.5556, 1.0), (-0.7071, 0.7071, -1.0), (-0.7071, 0.7071, 1.0), (-0.5556, 0.8315, -1.0), (-0.5556, 0.8315, 1.0), (-0.3827, 0.9239, -1.0), (-0.3827, 0.9239, 1.0), (-0.1951, 0.9808, -1.0), (-0.1951, 0.9808, 1.0), (0.5606, -0.3746, 1.0), (0.5606, -0.3746, -1.0), (0.0, 0.6742, 1.0), (0.0, 0.6742, -1.0), (-0.1315, 0.6613, 1.0), (-0.1315, 0.6613, -1.0), (-0.258, 0.6229, 1.0), (-0.258, 0.6229, -1.0), (-0.6229, -0.258, 1.0), (-0.6229, -0.258, -1.0), (-0.5606, -0.3746, 1.0), (-0.5606, -0.3746, -1.0), (-0.6613, -0.1315, 1.0), (-0.6613, -0.1315, -1.0), (-0.4767, -0.4767, 1.0), (-0.4767, -0.4767, -1.0), (-0.1315, -0.6613, 1.0), (-0.1315, -0.6613, -1.0), (-2.197e-07, -0.6742, 1.0), (-2.197e-07, -0.6742, -1.0), (-0.258, -0.6229, 1.0), (-0.258, -0.6229, -1.0), (0.6613, 0.1315, 1.0), (0.6613, 0.1315, -1.0), (0.3746, 0.5606, 1.0), (0.3746, 0.5606, -1.0), (0.6742, 5.09e-08, 1.0), (0.6742, 5.09e-08, -1.0), (0.6229, 0.258, 1.0), (0.6229, 0.258, -1.0), (0.1315, -0.6613, 1.0), (0.1315, -0.6613, -1.0), (-0.4767, 0.4767, 1.0), (-0.4767, 0.4767, -1.0), (-0.3746, 0.5606, 1.0), (-0.3746, 0.5606, -1.0), (-0.5606, 0.3746, 1.0), (-0.5606, 0.3746, -1.0), (0.6613, -0.1315, 1.0), (0.6613, -0.1315, -1.0), (0.3746, -0.5606, 1.0), (0.3746, -0.5606, -1.0), (0.4767, -0.4767, 1.0), (0.4767, -0.4767, -1.0), (0.6229, -0.258, 1.0), (0.6229, -0.258, -1.0), (-0.6742, 6.51e-07, 1.0), (-0.6742, 6.51e-07, -1.0), (-0.3746, -0.5606, 1.0), (-0.3746, -0.5606, -1.0), (-0.6613, 0.1315, 1.0), (-0.6613, 0.1315, -1.0), (0.4767, 0.4767, 1.0), (0.4767, 0.4767, -1.0), (0.258, -0.6229, 1.0), (0.258, -0.6229, -1.0), (0.5606, 0.3746, 1.0), (0.5606, 0.3746, -1.0), (-0.6229, 0.258, 1.0), (-0.6229, 0.258, -1.0), (0.258, 0.6229, 1.0), (0.258, 0.6229, -1.0), (0.1315, 0.6613, 1.0), (0.1315, 0.6613, -1.0)], [], [(0, 1, 3, 2), (2, 3, 5, 4), (4, 5, 7, 6), (6, 7, 9, 8), (8, 9, 11, 10), (10, 11, 13, 12), (12, 13, 15, 14), (14, 15, 17, 16), (16, 17, 19, 18), (18, 19, 21, 20), (20, 21, 23, 22), (22, 23, 25, 24), (24, 25, 27, 26), (26, 27, 29, 28), (28, 29, 31, 30), (30, 31, 33, 32), (32, 33, 35, 34), (34, 35, 37, 36), (36, 37, 39, 38), (38, 39, 41, 40), (40, 41, 43, 42), (42, 43, 45, 44), (44, 45, 47, 46), (46, 47, 49, 48), (48, 49, 51, 50), (50, 51, 53, 52), (52, 53, 55, 54), (54, 55, 57, 56), (56, 57, 59, 58), (58, 59, 61, 60), (3, 1, 63, 61, 59, 57, 55, 53, 51, 49, 110, 114, 122, 100, 96, 98, 70, 68, 66, 126, 124, 88, 116, 120, 92, 86, 90, 17, 15, 13, 11, 9, 7, 5), (60, 61, 63, 62), (62, 63, 1, 0), (0, 2, 4, 6, 8, 10, 12, 14, 16, 91, 87, 93, 121, 117, 89, 125, 127, 67, 69, 71, 99, 97, 101, 123, 115, 111, 48, 50, 52, 54, 56, 58, 60, 62), (103, 102, 90, 91), (107, 106, 64, 65), (65, 64, 108, 109), (115, 114, 110, 111), (87, 86, 92, 93), (91, 90, 86, 87), (121, 120, 116, 117), (67, 66, 68, 69), (81, 80, 82, 83), (101, 100, 122, 123), (83, 82, 94, 95), (69, 68, 70, 71), (117, 116, 88, 89), (113, 112, 84, 85), (17, 90, 102, 108, 64, 106, 104, 118, 94, 82, 80, 84, 112, 78, 74, 72, 76, 110, 49, 47, 45, 43, 41, 39, 37, 35, 33, 31, 29, 27, 25, 23, 21, 19), (89, 88, 124, 125), (105, 104, 106, 107), (99, 98, 96, 97), (123, 122, 114, 115), (119, 118, 104, 105), (79, 78, 112, 113), (73, 72, 74, 75), (127, 126, 66, 67), (93, 92, 120, 121), (111, 110, 76, 77), (109, 108, 102, 103), (85, 84, 80, 81), (71, 70, 98, 99), (125, 124, 126, 127), (95, 94, 118, 119), (77, 76, 72, 73), (97, 96, 100, 101), (48, 111, 77, 73, 75, 79, 113, 85, 81, 83, 95, 119, 105, 107, 65, 109, 103, 91, 16, 18, 20, 22, 24, 26, 28, 30, 32, 34, 36, 38, 40, 42, 44, 46), (75, 74, 78, 79)])
_uv = me_cylinder_003.uv_layers.new(name='UVMap')
_uv.uv.foreach_set('vector', [1.0, 0.5, 1.0, 1.0, 0.9688, 1.0, 0.9688, 0.5, 0.9688, 0.5, 0.9688, 1.0, 0.9375, 1.0, 0.9375, 0.5, 0.9375, 0.5, 0.9375, 1.0, 0.9062, 1.0, 0.9062, 0.5, 0.9062, 0.5, 0.9062, 1.0, 0.875, 1.0, 0.875, 0.5, 0.875, 0.5, 0.875, 1.0, 0.8438, 1.0, 0.8438, 0.5, 0.8438, 0.5, 0.8438, 1.0, 0.8125, 1.0, 0.8125, 0.5, 0.8125, 0.5, 0.8125, 1.0, 0.7812, 1.0, 0.7812, 0.5, 0.7812, 0.5, 0.7812, 1.0, 0.75, 1.0, 0.75, 0.5, 0.75, 0.5, 0.75, 1.0, 0.7188, 1.0, 0.7188, 0.5, 0.7188, 0.5, 0.7188, 1.0, 0.6875, 1.0, 0.6875, 0.5, 0.6875, 0.5, 0.6875, 1.0, 0.6562, 1.0, 0.6562, 0.5, 0.6562, 0.5, 0.6562, 1.0, 0.625, 1.0, 0.625, 0.5, 0.625, 0.5, 0.625, 1.0, 0.5938, 1.0, 0.5938, 0.5, 0.5938, 0.5, 0.5938, 1.0, 0.5625, 1.0, 0.5625, 0.5, 0.5625, 0.5, 0.5625, 1.0, 0.5312, 1.0, 0.5312, 0.5, 0.5312, 0.5, 0.5312, 1.0, 0.5, 1.0, 0.5, 0.5, 0.5, 0.5, 0.5, 1.0, 0.4688, 1.0, 0.4688, 0.5, 0.4688, 0.5, 0.4688, 1.0, 0.4375, 1.0, 0.4375, 0.5, 0.4375, 0.5, 0.4375, 1.0, 0.4062, 1.0, 0.4062, 0.5, 0.4062, 0.5, 0.4062, 1.0, 0.375, 1.0, 0.375, 0.5, 0.375, 0.5, 0.375, 1.0, 0.3438, 1.0, 0.3438, 0.5, 0.3438, 0.5, 0.3438, 1.0, 0.3125, 1.0, 0.3125, 0.5, 0.3125, 0.5, 0.3125, 1.0, 0.2812, 1.0, 0.2812, 0.5, 0.2812, 0.5, 0.2812, 1.0, 0.25, 1.0, 0.25, 0.5, 0.25, 0.5, 0.25, 1.0, 0.2188, 1.0, 0.2188, 0.5, 0.2188, 0.5, 0.2188, 1.0, 0.1875, 1.0, 0.1875, 0.5, 0.1875, 0.5, 0.1875, 1.0, 0.1562, 1.0, 0.1562, 0.5, 0.1562, 0.5, 0.1562, 1.0, 0.125, 1.0, 0.125, 0.5, 0.125, 0.5, 0.125, 1.0, 0.09375, 1.0, 0.09375, 0.5, 0.09375, 0.5, 0.09375, 1.0, 0.0625, 1.0, 0.0625, 0.5, 0.2968, 0.4854, 0.25, 0.49, 0.2032, 0.4854, 0.1582, 0.4717, 0.1167, 0.4496, 0.08029, 0.4197, 0.05045, 0.3833, 0.02827, 0.3418, 0.01461, 0.2968, 0.01, 0.25, 0.08819, 0.25, 0.0913, 0.2816, 0.1005, 0.3119, 0.1155, 0.3399, 0.1356, 0.3644, 0.1601, 0.3845, 0.1881, 0.3995, 0.2184, 0.4087, 0.25, 0.4118, 0.2816, 0.4087, 0.3119, 0.3995, 0.3399, 0.3845, 0.3644, 0.3644, 0.3845, 0.3399, 0.3995, 0.3119, 0.4087, 0.2816, 0.4118, 0.25, 0.49, 0.25, 0.4854, 0.2968, 0.4717, 0.3418, 0.4496, 0.3833, 0.4197, 0.4197, 0.3833, 0.4496, 0.3418, 0.4717, 0.0625, 0.5, 0.0625, 1.0, 0.03125, 1.0, 0.03125, 0.5, 0.03125, 0.5, 0.03125, 1.0, 0.0, 1.0, 0.0, 0.5, 0.75, 0.49, 0.7968, 0.4854, 0.8418, 0.4717, 0.8833, 0.4496, 0.9197, 0.4197, 0.9496, 0.3833, 0.9717, 0.3418, 0.9854, 0.2968, 0.99, 0.25, 0.9118, 0.25, 0.9087, 0.2816, 0.8995, 0.3119, 0.8845, 0.3399, 0.8644, 0.3644, 0.8399, 0.3845, 0.8119, 0.3995, 0.7816, 0.4087, 0.75, 0.4118, 0.7184, 0.4087, 0.6881, 0.3995, 0.6601, 0.3845, 0.6356, 0.3644, 0.6155, 0.3399, 0.6005, 0.3119, 0.5913, 0.2816, 0.5882, 0.25, 0.51, 0.25, 0.5146, 0.2968, 0.5283, 0.3418, 0.5504, 0.3833, 0.5803, 0.4197, 0.6167, 0.4496, 0.6582, 0.4717, 0.7032, 0.4854, 0.7188, 0.5259, 0.7188, 0.9741, 0.75, 0.9741, 0.75, 0.5259, 0.625, 0.5259, 0.625, 0.9741, 0.6562, 0.9741, 0.6562, 0.5259, 0.6562, 0.5259, 0.6562, 0.9741, 0.6875, 0.9741, 0.6875, 0.5259, 0.2188, 0.5259, 0.2188, 0.9741, 0.25, 0.9741, 0.25, 0.5259, 0.7812, 0.5259, 0.7812, 0.9741, 0.8125, 0.9741, 0.8125, 0.5259, 0.75, 0.5259, 0.75, 0.9741, 0.7812, 0.9741, 0.7812, 0.5259, 0.8438, 0.5259, 0.8438, 0.9741, 0.875, 0.9741, 0.875, 0.5259, 0.0, 0.5259, 0.0, 0.9741, 0.03125, 0.9741, 0.03125, 0.5259, 0.4688, 0.5259, 0.4688, 0.9741, 0.5, 0.9741, 0.5, 0.5259, 0.1562, 0.5259, 0.1562, 0.9741, 0.1875, 0.9741, 0.1875, 0.5259, 0.5, 0.5259, 0.5, 0.9741, 0.5312, 0.9741, 0.5312, 0.5259, 0.03125, 0.5259, 0.03125, 0.9741, 0.0625, 0.9741, 0.0625, 0.5259, 0.875, 0.5259, 0.875, 0.9741, 0.9062, 0.9741, 0.9062, 0.5259, 0.4062, 0.5259, 0.4062, 0.9741, 0.4375, 0.9741, 0.4375, 0.5259, 0.49, 0.25, 0.4118, 0.25, 0.4087, 0.2184, 0.3995, 0.1881, 0.3845, 0.1601, 0.3644, 0.1356, 0.3399, 0.1155, 0.3119, 0.1005, 0.2816, 0.0913, 0.25, 0.08819, 0.2184, 0.0913, 0.1881, 0.1005, 0.1601, 0.1155, 0.1356, 0.1356, 0.1155, 0.1601, 0.1005, 0.1881, 0.0913, 0.2184, 0.08819, 0.25, 0.01, 0.25, 0.01461, 0.2032, 0.02827, 0.1582, 0.05045, 0.1167, 0.08029, 0.08029, 0.1167, 0.05045, 0.1582, 0.02827, 0.2032, 0.01461, 0.25, 0.01, 0.2968, 0.01461, 0.3418, 0.02827, 0.3833, 0.05045, 0.4197, 0.08029, 0.4496, 0.1167, 0.4717, 0.1582, 0.4854, 0.2032, 0.9062, 0.5259, 0.9062, 0.9741, 0.9375, 0.9741, 0.9375, 0.5259, 0.5938, 0.5259, 0.5938, 0.9741, 0.625, 0.9741, 0.625, 0.5259, 0.09375, 0.5259, 0.09375, 0.9741, 0.125, 0.9741, 0.125, 0.5259, 0.1875, 0.5259, 0.1875, 0.9741, 0.2188, 0.9741, 0.2188, 0.5259, 0.5625, 0.5259, 0.5625, 0.9741, 0.5938, 0.9741, 0.5938, 0.5259, 0.375, 0.5259, 0.375, 0.9741, 0.4062, 0.9741, 0.4062, 0.5259, 0.3125, 0.5259, 0.3125, 0.9741, 0.3438, 0.9741, 0.3438, 0.5259, 0.9688, 0.5259, 0.9687, 0.9741, 1.0, 0.9741, 1.0, 0.5259, 0.8125, 0.5259, 0.8125, 0.9741, 0.8438, 0.9741, 0.8438, 0.5259, 0.25, 0.5259, 0.25, 0.9741, 0.2812, 0.9741, 0.2812, 0.5259, 0.6875, 0.5259, 0.6875, 0.9741, 0.7188, 0.9741, 0.7188, 0.5259, 0.4375, 0.5259, 0.4375, 0.9741, 0.4688, 0.9741, 0.4688, 0.5259, 0.0625, 0.5259, 0.0625, 0.9741, 0.09375, 0.9741, 0.09375, 0.5259, 0.9375, 0.5259, 0.9375, 0.9741, 0.9687, 0.9741, 0.9688, 0.5259, 0.5312, 0.5259, 0.5312, 0.9741, 0.5625, 0.9741, 0.5625, 0.5259, 0.2812, 0.5259, 0.2812, 0.9741, 0.3125, 0.9741, 0.3125, 0.5259, 0.125, 0.5259, 0.125, 0.9741, 0.1562, 0.9741, 0.1562, 0.5259, 0.51, 0.25, 0.5882, 0.25, 0.5913, 0.2184, 0.6005, 0.1881, 0.6155, 0.1601, 0.6356, 0.1356, 0.6601, 0.1155, 0.6881, 0.1005, 0.7184, 0.0913, 0.75, 0.08819, 0.7816, 0.0913, 0.8119, 0.1005, 0.8399, 0.1155, 0.8644, 0.1356, 0.8845, 0.1601, 0.8995, 0.1881, 0.9087, 0.2184, 0.9118, 0.25, 0.99, 0.25, 0.9854, 0.2032, 0.9717, 0.1582, 0.9496, 0.1167, 0.9197, 0.08029, 0.8833, 0.05045, 0.8418, 0.02827, 0.7968, 0.01461, 0.75, 0.01, 0.7032, 0.01461, 0.6582, 0.02827, 0.6167, 0.05045, 0.5803, 0.08029, 0.5504, 0.1167, 0.5283, 0.1582, 0.5146, 0.2032, 0.3438, 0.5259, 0.3438, 0.9741, 0.375, 0.9741, 0.375, 0.5259])
me_cylinder_003.use_remesh_fix_poles = True
me_cylinder_003.use_remesh_preserve_attributes = False
me_cylinder_003.use_mirror_vertex_groups = False
me_cylinder_003.update()

# ---- objects
ob_cylinder = bpy.data.objects.new('Cylinder', me_cylinder)
ob_cylinder_001 = bpy.data.objects.new('Cylinder.001', me_cylinder_001)
ob_cylinder_002 = bpy.data.objects.new('Cylinder.002', me_cylinder_002)
ob_cylinder_003 = bpy.data.objects.new('Cylinder.003', me_cylinder_003)

# ---- transforms, parenting, visibility, modifiers, constraints
ob_cylinder.location = (0.0, 0.0, 0.0)
ob_cylinder.scale = (1.0, 1.0, -0.191)
ob_cylinder.lineart.crease_threshold = 0.0
ob_cylinder_001.location = (0.0, 0.0, 0.0)
ob_cylinder_001.scale = (2.354, 2.354, -0.1536)
ob_cylinder_001.lineart.crease_threshold = 0.0
ob_cylinder_002.location = (0.0, 0.0, 0.0)
ob_cylinder_002.scale = (-4.686, -4.686, -0.08679)
ob_cylinder_002.lineart.crease_threshold = 0.0
ob_cylinder_003.location = (0.0, 0.0, 0.0)
ob_cylinder_003.scale = (3.491, 3.491, -0.1377)
ob_cylinder_003.lineart.crease_threshold = 0.0

# ---- collection membership
col_collection.objects.link(ob_cylinder)
col_collection.objects.link(ob_cylinder_001)
col_collection.objects.link(ob_cylinder_002)
col_collection.objects.link(ob_cylinder_003)

# ---- scene / render settings (as saved in the file)
scene.frame_start = 1; scene.frame_end = 250; scene.frame_set(1)
scene.render.engine = 'BLENDER_EEVEE_NEXT'
scene.cycles.use_denoising = False
scene.cycles.samples = 128
scene.cycles.sampling_pattern = 'TABULATED_SOBOL'
scene.cycles.use_adaptive_sampling = False
scene.cycles.use_light_tree = False
scene.view_settings.view_transform = 'Filmic'
bpy.context.view_layer.update()

# ---- added for rendering (the .blend has no active camera and no usable light): camera, sun
cam_auto = bpy.data.cameras.new('AutoCamera')
cam_auto.lens = 50.0
cam_auto.sensor_width = 36.0
cam_auto.clip_end = 1000.0
ob_auto_camera = bpy.data.objects.new('AutoCamera', cam_auto)
scene.collection.objects.link(ob_auto_camera)
ob_auto_camera.location = (12.2687, -14.7225, 9.81499)
ob_auto_camera.rotation_euler = (1.09748, -7.21219e-08, 0.694738)
scene.camera = ob_auto_camera
light_auto_sun = bpy.data.lights.new('AutoSun', 'SUN')
light_auto_sun.energy = 3.0
light_auto_sun.angle = 0.0523599
ob_auto_sun = bpy.data.objects.new('AutoSun', light_auto_sun)
scene.collection.objects.link(ob_auto_sun)
ob_auto_sun.rotation_euler = (0.872665, 0.174533, 0.523599)
bpy.context.view_layer.update()
